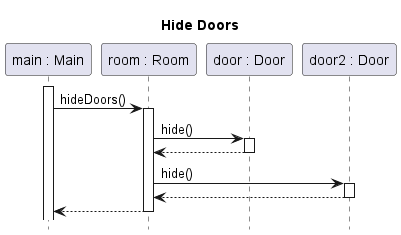

The diagram above was rendered by PlantUML. Its source (embedded in the PNG):
@startuml room-hide-doors

title Hide Doors
hide footbox
autoactivate on
participant "main : Main" as main
participant "room : Room" as room
participant "door : Door" as door
participant "door2 : Door" as door2

main++
main -> room : hideDoors() 
    room -> door : hide()
    return
    room -> door2 : hide()
    return
return

@enduml